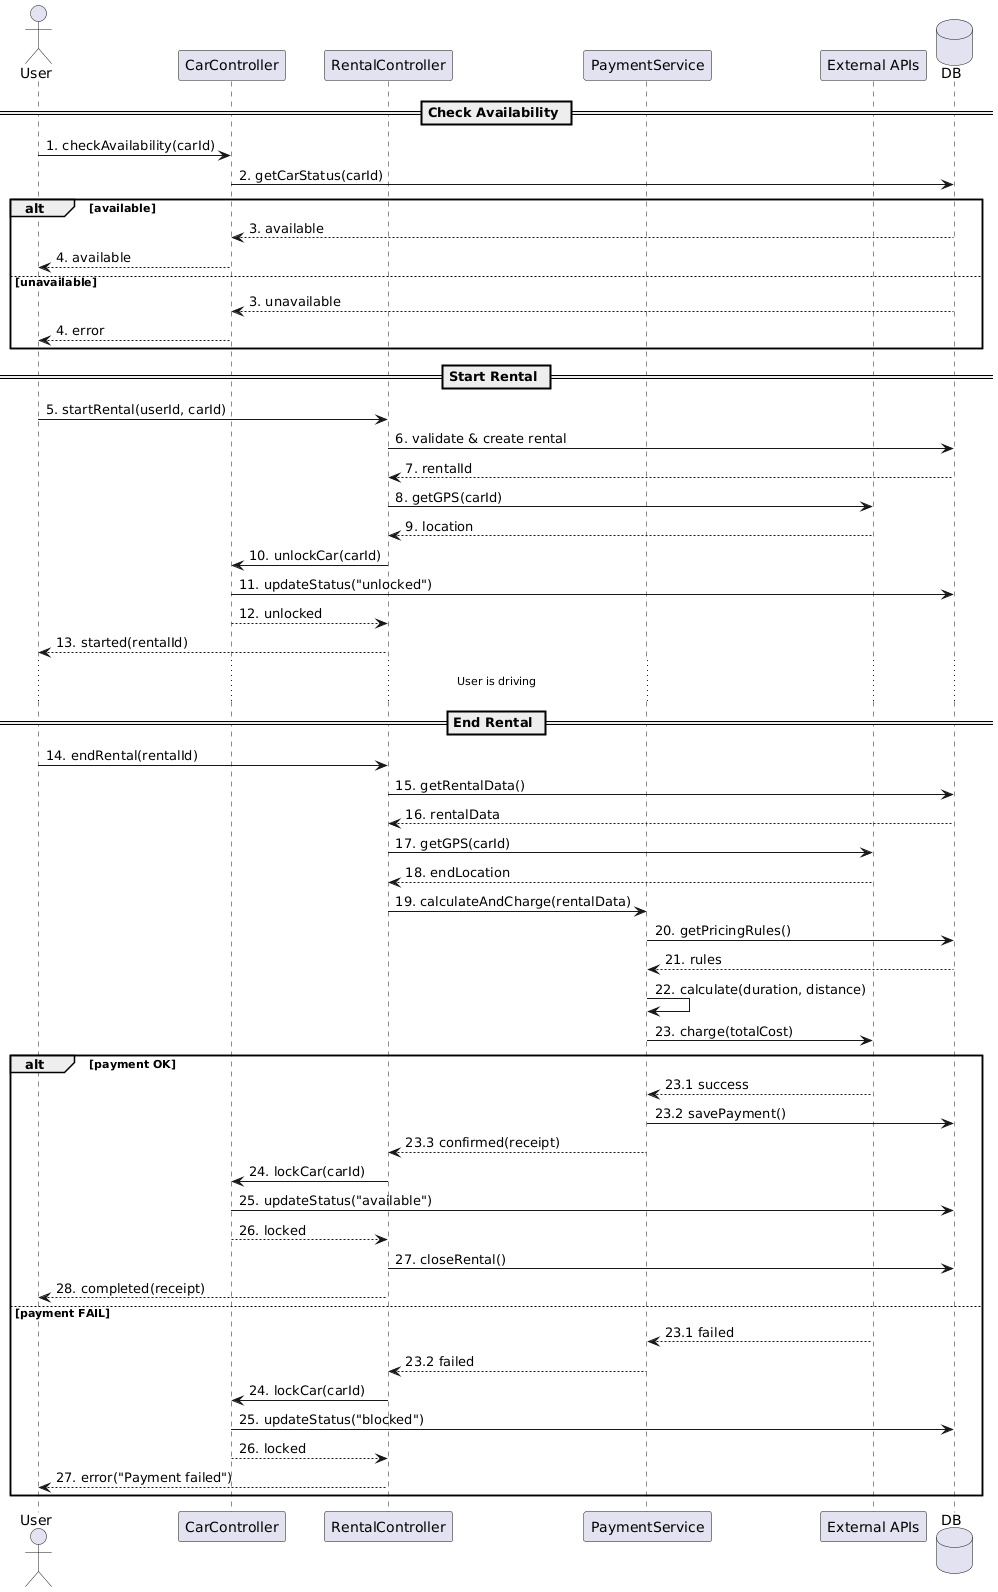

The diagram above was rendered by PlantUML. Its source (embedded in the PNG):
@startuml
actor User
participant "CarController" as Car
participant "RentalController" as Rental
participant "PaymentService" as Payment
participant "External APIs" as Ext
database DB

== Check Availability ==
User -> Car : 1. checkAvailability(carId)
Car -> DB : 2. getCarStatus(carId)
alt available
    DB --> Car : 3. available
    Car --> User : 4. available
else unavailable
    DB --> Car : 3. unavailable
    Car --> User : 4. error
end

== Start Rental ==
User -> Rental : 5. startRental(userId, carId)
Rental -> DB : 6. validate & create rental
DB --> Rental : 7. rentalId

Rental -> Ext : 8. getGPS(carId)
Ext --> Rental : 9. location

Rental -> Car : 10. unlockCar(carId)
Car -> DB : 11. updateStatus("unlocked")
Car --> Rental : 12. unlocked
Rental --> User : 13. started(rentalId)

... User is driving ...

== End Rental ==
User -> Rental : 14. endRental(rentalId)
Rental -> DB : 15. getRentalData()
DB --> Rental : 16. rentalData

Rental -> Ext : 17. getGPS(carId)
Ext --> Rental : 18. endLocation

Rental -> Payment : 19. calculateAndCharge(rentalData)
Payment -> DB : 20. getPricingRules()
DB --> Payment : 21. rules
Payment -> Payment : 22. calculate(duration, distance)
Payment -> Ext : 23. charge(totalCost)

alt payment OK
    Ext --> Payment : 23.1 success
    Payment -> DB : 23.2 savePayment()
    Payment --> Rental : 23.3 confirmed(receipt)
    
    Rental -> Car : 24. lockCar(carId)
    Car -> DB : 25. updateStatus("available")
    Car --> Rental : 26. locked
    
    Rental -> DB : 27. closeRental()
    Rental --> User : 28. completed(receipt)
    
else payment FAIL
    Ext --> Payment : 23.1 failed
    Payment --> Rental : 23.2 failed
    
    Rental -> Car : 24. lockCar(carId)
    Car -> DB : 25. updateStatus("blocked")
    Car --> Rental : 26. locked
    
    Rental --> User : 27. error("Payment failed")
end
@enduml